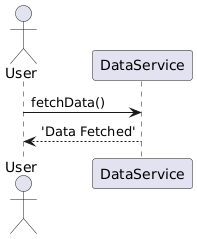

The diagram above was rendered by PlantUML. Its source (embedded in the PNG):
@startuml
actor User
participant DataService
User->DataService:fetchData()
User<--DataService:'Data Fetched'
@enduml